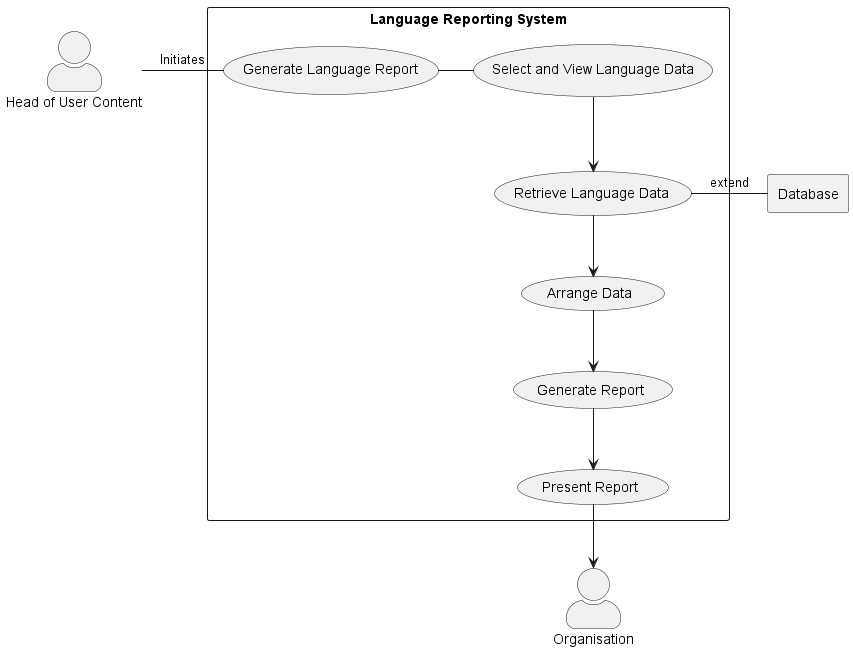

The diagram above was rendered by PlantUML. Its source (embedded in the PNG):
@startuml
skinparam actorStyle awesome
top to bottom direction

rectangle "Database" as Database

actor "Head of User Content" as User


rectangle "Language Reporting System" {
    usecase UC1 as "Generate Language Report"
    usecase UC2 as "Select and View Language Data"
    usecase UC3 as "Retrieve Language Data"
    usecase UC4 as "Arrange Data"
    usecase UC5 as "Generate Report"
    usecase UC6 as "Present Report"

    User - UC1 : Initiates

    UC1 - UC2
    UC2 --> UC3
    UC3 --> UC4
    UC4 --> UC5
    UC5 --> UC6
    UC3 - Database : extend

}
UC6 --> "Organisation"
@enduml